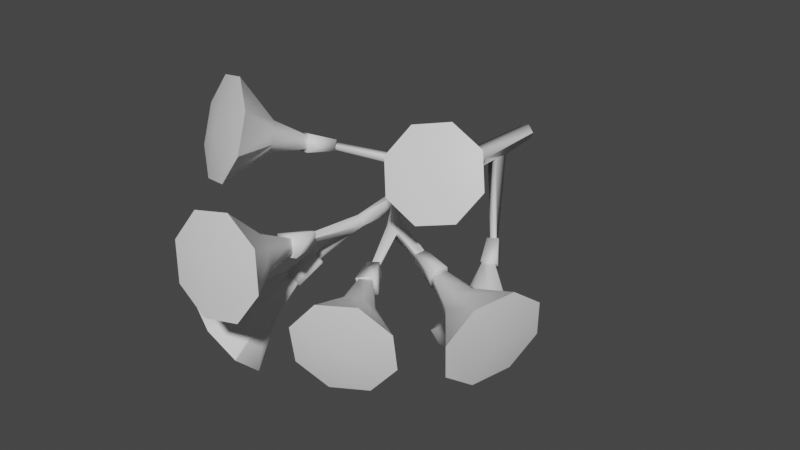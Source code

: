 # Source: FE_leaf_18-00.blend  (saved by Blender 3.0.42; exported with 4.5.12 LTS)
import bpy
from mathutils import Matrix  # noqa: F401  (used for matrix-valued properties, if any)

bpy.ops.wm.read_factory_settings(use_empty=True)
scene = bpy.context.scene
scene.name = 'Scene'

# ---- collections
col_collection = bpy.data.collections.new('Collection'); scene.collection.children.link(col_collection)

# ---- materials (node trees are filled in below, after node groups)
mat_material_001 = bpy.data.materials.new('Material.001')
mat_material_001.use_transparent_shadow = False

# ---- material node trees
mat_material_001.use_nodes = True; mat_material_001.node_tree.nodes.clear()
_N = mat_material_001.node_tree.nodes; _L = mat_material_001.node_tree.links
n0 = _N.new('ShaderNodeBsdfPrincipled'); n0.name = 'Principled BSDF'; n0.location = (10, 300)
n0.distribution = 'GGX'
n0.subsurface_method = 'RANDOM_WALK_SKIN'
n0.inputs[3].default_value = 1.45
n0.inputs[27].default_value = (0.0, 0.0, 0.0, 1.0)
n0.inputs[28].default_value = 1.0
n1 = _N.new('ShaderNodeOutputMaterial'); n1.name = 'Material Output'; n1.location = (300, 300)
_L.new(n0.outputs[0], n1.inputs[0])
n1.is_active_output = True

# ---- world
world_world = bpy.data.worlds.new('World'); scene.world = world_world
world_world.use_nodes = True; world_world.node_tree.nodes.clear()
_N = world_world.node_tree.nodes; _L = world_world.node_tree.links
n0 = _N.new('ShaderNodeOutputWorld'); n0.name = 'World Output'; n0.location = (300, 300)
n1 = _N.new('ShaderNodeBackground'); n1.name = 'Background'; n1.location = (10, 300)
n1.inputs[0].default_value = (0.05088, 0.05088, 0.05088, 1.0)
_L.new(n1.outputs[0], n0.inputs[0])
n0.is_active_output = True
world_world.color = (0.05088, 0.05088, 0.05088)
world_world.use_sun_shadow = False
world_world.sun_shadow_jitter_overblur = 0.0

# ---- meshes
me_fe_crystalm2_mp_gmdl = bpy.data.meshes.new('FE_crystalM2_Mp.gmdl')
me_fe_crystalm2_mp_gmdl.from_pydata([(0.06149, 0.1086, -0.05739), (-0.03036, 0.1086, -0.0681), (0.0829, 0.1086, 0.003846), (-0.03036, 0.1086, -0.0681), (0.03088, 0.1086, 0.07581), (-0.07171, 0.1086, 0.03447), (0.08511, -0.7325, 0.1087), (0.1166, -0.7255, 0.01858), (0.0829, 0.1086, 0.003846), (-0.09915, -3.014, 0.002271), (-0.05518, -3.024, -0.00926), (-0.03783, -3.027, 0.02422), (-0.07682, -3.019, 0.04662), (-0.1212, -1.082, 0.05164), (-0.07242, -1.267, -0.08458), (-0.0719, -1.776, -0.07232), (-0.08782, -1.779, 0.02551), (-0.1046, -1.237, 0.07743), (0.08033, -1.037, -0.07715), (0.1102, -1.031, -0.002442), (0.0842, -0.9884, 0.1315), (0.06095, -1.766, 0.04359), (0.06447, -1.767, -0.06332), (0.5227, -2.865, -0.1459), (0.5215, -2.862, -0.1782), (0.5628, -2.838, -0.1868), (0.5642, -2.841, -0.1475), (-0.8614, -1.99, 0.326), (-0.8223, -2.015, 0.3213), (-0.8149, -2.012, 0.3526), (-0.8526, -1.987, 0.3627), (0.03205, -1.941, -0.09581), (0.2021, -2.24, -0.118), (0.2079, -2.244, -0.04632), (0.01114, -1.945, 0.03113), (0.2586, -2.131, -0.1053), (0.2639, -2.135, -0.02218), (0.5215, -2.862, -0.1782), (0.306, -2.254, -0.1469), (0.3194, -2.263, -0.06222), (-0.1033, -2.264, -0.1879), (-0.1526, -2.251, -0.09624), (0.01114, -1.945, 0.03113), (-0.07285, -2.3, -0.02299), (-0.00857, -2.283, -0.1002), (-0.09381, -1.091, -0.08355), (-0.271, -1.357, 0.02587), (-0.3192, -1.284, 0.001705), (-0.2591, -1.334, 0.09459), (-0.3113, -1.244, 0.09697), (-0.8149, -2.012, 0.3526), (0.08537, -0.512, -0.06407), (0.6498, -1.784, 0.3333), (0.6146, -1.807, 0.3309), (0.6309, -1.813, 0.2833), (0.6665, -1.792, 0.2821), (0.0842, -0.9884, 0.1315), (0.6309, -1.813, 0.2833), (-0.4064, -2.622, -0.4921), (-0.3659, -2.641, -0.5144), (-0.3477, -2.695, -0.4937), (-0.3937, -2.682, -0.4691), (-0.1363, -2.36, -0.1307), (-0.0685, -2.38, -0.1661), (-0.03783, -3.027, 0.02422), (-0.03783, -3.027, 0.02422), (0.5151, -1.143, -0.6577), (0.5585, -1.128, -0.6521), (0.5605, -1.141, -0.6124), (0.5138, -1.162, -0.6189), (0.8158, -2.396, -0.1694), (0.8183, -2.4, -0.12), (0.81, -2.457, -0.1426), (0.8058, -2.448, -0.1931), (0.3194, -2.263, -0.06222), (0.8058, -2.448, -0.1931), (0.08297, -0.347, -0.07866), (-7.624e-05, -0.347, -0.1077), (-0.07171, 0.1086, 0.03447), (-0.003581, -0.5193, -0.1058), (-0.1058, -3.992, -0.2486), (0.229, -3.965, -0.1788), (0.4138, -3.905, 0.1038), (-0.01632, -3.976, 0.1823), (0.3404, -3.846, 0.4339), (0.05165, -3.824, 0.6179), (-0.2832, -3.851, 0.5482), (-0.468, -3.912, 0.2655), (-0.3946, -3.97, -0.06455), (0.06066, -3.527, -0.04046), (-0.07657, -3.538, -0.06904), (-0.1039, -3.167, -0.02543), (0.01083, -3.158, -0.001546), (-0.1949, -3.529, 0.006381), (-0.225, -3.505, 0.1416), (-0.129, -3.147, 0.0876), (-0.1493, -3.48, 0.2575), (-0.01203, -3.469, 0.2861), (-0.01433, -3.138, 0.1115), (0.1063, -3.478, 0.2106), (0.1364, -3.502, 0.07538), (0.05414, -3.164, -0.03158), (-0.1255, -3.178, -0.06899), (-0.1048, -2.889, -0.0631), (-0.008277, -2.882, -0.04301), (-0.1649, -3.147, 0.108), (-0.1259, -2.872, 0.04231), (0.01473, -3.132, 0.1454), (-0.02946, -2.864, 0.06241), (-0.02946, -2.864, 0.06241), (-0.1255, -3.178, -0.06899), (-0.3434, -2.758, -0.6082), (-0.4345, -2.643, -0.6444), (-0.2977, -2.5, -0.4475), (-0.2317, -2.583, -0.4213), (-0.5291, -2.683, -0.5335), (-0.3663, -2.529, -0.3672), (-0.438, -2.798, -0.4973), (-0.3002, -2.612, -0.3409), (-0.3663, -2.529, -0.3672), (-0.4571, -3.184, -1.309), (-0.4625, -3.429, -1.076), (-0.674, -3.519, -0.8284), (-0.837, -3.233, -1.117), (-0.9678, -3.4, -0.7104), (-1.172, -3.143, -0.7914), (-1.166, -2.898, -1.024), (-0.9548, -2.808, -1.272), (-0.661, -2.926, -1.39), (-0.4724, -3.03, -0.8028), (-0.4703, -2.931, -0.8961), (-0.3695, -2.744, -0.5977), (-0.5521, -2.828, -0.9285), (-0.439, -2.656, -0.6253), (-0.6699, -2.781, -0.8812), (-0.7547, -2.817, -0.7818), (-0.5111, -2.687, -0.5408), (-0.7569, -2.915, -0.6885), (-0.6751, -3.018, -0.656), (-0.4416, -2.774, -0.5132), (-0.5573, -3.065, -0.7034), (-1.315, -2.845, 0.1456), (-0.9774, -2.983, 0.2368), (-0.7626, -2.977, 0.5452), (-1.228, -2.818, 0.6141), (-0.7964, -2.832, 0.89), (-1.059, -2.631, 1.069), (-1.396, -2.493, 0.978), (-1.611, -2.499, 0.6696), (-1.577, -2.645, 0.3248), (-0.9442, -2.471, 0.3612), (-1.05, -2.428, 0.3326), (-0.906, -2.101, 0.3008), (-0.803, -2.143, 0.3286), (-1.132, -2.365, 0.3888), (-1.143, -2.319, 0.4968), (-0.9163, -2.056, 0.406), (-1.075, -2.318, 0.5934), (-0.9697, -2.361, 0.6219), (-0.8133, -2.098, 0.4338), (-0.8875, -2.424, 0.5658), (-0.8769, -2.469, 0.4578), (-0.7765, -2.166, 0.3077), (-0.9243, -2.106, 0.2678), (-0.7822, -1.87, 0.2382), (-0.6915, -1.907, 0.2627), (-0.939, -2.042, 0.4187), (-0.7913, -1.831, 0.3308), (-0.7913, -2.102, 0.4586), (-0.7006, -1.868, 0.3553), (-0.7913, -1.831, 0.3308), (1.29, -2.403, 0.6354), (1.185, -2.295, 0.9147), (0.9118, -2.316, 1.075), (0.9228, -2.581, 0.7383), (0.6304, -2.453, 1.023), (0.5056, -2.626, 0.7878), (0.6104, -2.734, 0.5084), (0.8835, -2.714, 0.348), (1.165, -2.577, 0.4006), (0.8879, -2.094, 0.6191), (0.9313, -2.138, 0.5035), (0.7265, -1.892, 0.3417), (0.6891, -1.853, 0.4412), (0.8796, -2.21, 0.4064), (0.7631, -2.267, 0.3846), (0.6262, -1.941, 0.3229), (0.6501, -2.275, 0.4509), (0.6067, -2.231, 0.5666), (0.5889, -1.902, 0.4225), (0.6584, -2.159, 0.6637), (0.7749, -2.102, 0.6855), (0.7126, -1.83, 0.4793), (0.7703, -1.889, 0.3257), (0.6352, -1.67, 0.2396), (0.6023, -1.636, 0.3274), (0.6156, -1.965, 0.2968), (0.5469, -1.713, 0.2231), (0.5579, -1.905, 0.4504), (0.514, -1.679, 0.3108), (0.6023, -1.636, 0.3274), (1.745, -2.279, -0.4696), (1.796, -2.353, -0.1375), (1.746, -2.63, 0.0603), (1.684, -2.727, -0.3808), (1.625, -2.948, 0.00801), (1.504, -3.12, -0.2638), (1.453, -3.046, -0.5958), (1.502, -2.769, -0.7937), (1.623, -2.452, -0.7414), (1.31, -2.437, -0.1916), (1.291, -2.409, -0.3181), (0.9282, -2.39, -0.251), (0.9455, -2.415, -0.1381), (1.245, -2.474, -0.4215), (1.199, -2.595, -0.4415), (0.8871, -2.498, -0.2688), (1.18, -2.701, -0.3661), (1.199, -2.729, -0.2397), (0.9044, -2.523, -0.1559), (1.245, -2.663, -0.1362), (1.292, -2.542, -0.1163), (0.9588, -2.398, -0.115), (0.9361, -2.365, -0.263), (0.6705, -2.305, -0.1823), (0.6855, -2.327, -0.08402), (0.8823, -2.506, -0.2863), (0.6347, -2.399, -0.1977), (0.6705, -2.305, -0.1823), (0.9049, -2.539, -0.1383), (0.6498, -2.421, -0.09949), (0.9049, -2.539, -0.1383), (1.163, -1.53, -1.242), (1.21, -1.713, -0.9841), (1.036, -1.931, -0.8271), (0.8689, -1.861, -1.222), (0.7441, -2.057, -0.8631), (0.5044, -2.016, -1.071), (0.4576, -1.833, -1.329), (0.6312, -1.614, -1.486), (0.9235, -1.489, -1.45), (0.8473, -1.434, -0.8115), (0.8256, -1.349, -0.9311), (0.6112, -1.201, -0.7599), (0.6273, -1.264, -0.6715), (0.7144, -1.33, -1.028), (0.5788, -1.388, -1.044), (0.5111, -1.244, -0.7722), (0.4982, -1.49, -0.9714), (0.5583, -1.589, -0.889), (0.5271, -1.307, -0.6838), (0.6554, -1.606, -0.8048), (0.7738, -1.555, -0.7903), (0.6513, -1.267, -0.6545), (0.6303, -1.185, -0.7704), (0.5225, -1.021, -0.616), (0.5379, -1.082, -0.5305), (0.499, -1.242, -0.7865), (0.4257, -1.062, -0.6279), (0.52, -1.324, -0.6706), (0.4412, -1.123, -0.5424), (0.4257, -1.062, -0.6279), (0.52, -1.324, -0.6706), (0.5582, -3.713, -0.4933), (0.7647, -3.58, -0.7032), (1.056, -3.44, -0.6811), (0.9475, -3.641, -0.3354), (1.262, -3.375, -0.4398), (1.262, -3.424, -0.1207), (1.055, -3.557, 0.08925), (0.7635, -3.697, 0.06709), (0.5577, -3.762, -0.1742), (0.6798, -3.237, -0.3882), (0.5984, -3.29, -0.3053), (0.5397, -2.957, -0.2245), (0.5982, -3.309, -0.1795), (0.5396, -2.973, -0.1175), (0.6794, -3.283, -0.08429), (0.7944, -3.228, -0.07554), (0.6373, -2.926, -0.1101), (0.8759, -3.175, -0.1584), (0.8761, -3.156, -0.2842), (0.6375, -2.91, -0.2171), (0.7949, -3.182, -0.3794), (0.652, -2.92, -0.08449), (0.682, -2.911, -0.237), (0.542, -2.707, -0.1803), (0.5237, -2.713, -0.08706), (0.5455, -2.979, -0.2677), (0.4443, -2.75, -0.1991), (0.5155, -2.988, -0.1152), (0.4259, -2.755, -0.1058), (0.542, -2.707, -0.1803), (0.5155, -2.988, -0.1152), (-1.315, -2.845, 0.1456), (-1.577, -2.645, 0.3248), (-1.611, -2.499, 0.6696), (-1.396, -2.493, 0.978), (-1.059, -2.631, 1.069), (-0.7964, -2.832, 0.89), (-0.7626, -2.977, 0.5452), (-0.7626, -2.977, 0.5452), (-0.9774, -2.983, 0.2368), (-0.4571, -3.184, -1.309), (-0.661, -2.926, -1.39), (-0.9548, -2.808, -1.272), (-1.166, -2.898, -1.024), (-1.166, -2.898, -1.024), (-1.172, -3.143, -0.7914), (-0.9678, -3.4, -0.7104), (-0.674, -3.519, -0.8284), (-0.4625, -3.429, -1.076), (-0.4625, -3.429, -1.076), (-0.1058, -3.992, -0.2486), (-0.3946, -3.97, -0.06455), (-0.468, -3.912, 0.2655), (-0.468, -3.912, 0.2655), (-0.2832, -3.851, 0.5482), (0.05165, -3.824, 0.6179), (0.3404, -3.846, 0.4339), (0.4138, -3.905, 0.1038), (0.229, -3.965, -0.1788), (0.5582, -3.713, -0.4933), (0.5577, -3.762, -0.1742), (0.7635, -3.697, 0.06709), (1.055, -3.557, 0.08925), (1.262, -3.424, -0.1207), (1.262, -3.375, -0.4398), (1.056, -3.44, -0.6811), (0.7647, -3.58, -0.7032), (1.745, -2.279, -0.4696), (1.623, -2.452, -0.7414), (1.502, -2.769, -0.7937), (1.453, -3.046, -0.5958), (1.504, -3.12, -0.2638), (1.625, -2.948, 0.00801), (1.746, -2.63, 0.0603), (1.796, -2.353, -0.1375), (1.29, -2.403, 0.6354), (1.165, -2.577, 0.4006), (0.8835, -2.714, 0.348), (0.6104, -2.734, 0.5084), (0.5056, -2.626, 0.7878), (0.6304, -2.453, 1.023), (0.9118, -2.316, 1.075), (1.185, -2.295, 0.9147), (1.163, -1.53, -1.242), (0.9235, -1.489, -1.45), (0.6312, -1.614, -1.486), (0.4576, -1.833, -1.329), (0.5044, -2.016, -1.071), (0.7441, -2.057, -0.8631), (1.036, -1.931, -0.8271), (1.21, -1.713, -0.9841)], [], [(0, 1, 2), (2, 3, 4), (3, 5, 4), (4, 6, 8), (6, 7, 8), (9, 10, 12), (10, 11, 12), (5, 13, 4), (13, 6, 4), (17, 14, 16), (14, 15, 16), (18, 19, 22), (20, 21, 19), (19, 21, 22), (26, 23, 25), (23, 24, 25), (27, 28, 30), (28, 29, 30), (31, 32, 34), (32, 33, 34), (22, 35, 31), (35, 32, 31), (21, 36, 22), (22, 36, 35), (32, 37, 33), (33, 37, 23), (32, 38, 24), (38, 25, 24), (38, 39, 25), (39, 26, 25), (33, 23, 39), (39, 23, 26), (40, 41, 15), (41, 16, 15), (43, 44, 42), (31, 42, 44), (41, 43, 16), (16, 43, 34), (45, 14, 47), (14, 46, 47), (14, 17, 46), (17, 48, 46), (13, 49, 17), (17, 49, 48), (45, 47, 13), (13, 47, 49), (47, 46, 27), (46, 28, 27), (48, 50, 46), (46, 50, 28), (49, 30, 48), (48, 30, 29), (27, 30, 47), (49, 47, 30), (18, 51, 19), (7, 19, 51), (55, 52, 54), (52, 53, 54), (53, 52, 20), (6, 20, 52), (53, 56, 57), (56, 19, 57), (54, 19, 55), (19, 7, 55), (55, 7, 52), (7, 6, 52), (61, 58, 60), (58, 59, 60), (43, 41, 62), (40, 44, 63), (10, 63, 64), (63, 44, 64), (63, 10, 62), (62, 10, 9), (9, 12, 62), (43, 62, 12), (44, 43, 65), (43, 12, 65), (41, 40, 58), (40, 59, 58), (40, 63, 59), (63, 60, 59), (63, 62, 60), (62, 61, 60), (58, 61, 41), (62, 41, 61), (22, 31, 15), (68, 69, 67), (66, 67, 69), (21, 34, 36), (34, 33, 36), (35, 38, 32), (36, 33, 39), (72, 73, 71), (70, 71, 73), (36, 71, 35), (35, 71, 70), (36, 39, 71), (39, 72, 71), (38, 75, 74), (74, 75, 72), (35, 70, 38), (38, 70, 73), (2, 7, 0), (0, 7, 76), (76, 7, 51), (1, 0, 77), (77, 0, 76), (45, 18, 14), (1, 45, 78), (13, 78, 45), (77, 76, 66), (76, 67, 66), (79, 69, 51), (51, 69, 68), (69, 79, 66), (79, 77, 66), (68, 67, 51), (51, 67, 76), (83, 80, 82), (80, 81, 82), (85, 83, 84), (82, 84, 83), (85, 86, 83), (86, 87, 83), (87, 88, 83), (88, 80, 83), (89, 90, 92), (90, 91, 92), (90, 93, 91), (93, 94, 91), (94, 95, 91), (94, 96, 95), (96, 97, 95), (97, 98, 95), (97, 99, 98), (99, 100, 98), (100, 92, 98), (100, 89, 92), (102, 103, 101), (101, 103, 104), (105, 106, 102), (102, 106, 103), (107, 108, 105), (105, 108, 106), (107, 101, 108), (101, 104, 108), (104, 103, 109), (109, 103, 106), (105, 110, 107), (110, 101, 107), (111, 112, 114), (112, 113, 114), (112, 115, 113), (115, 116, 113), (115, 117, 116), (117, 118, 116), (117, 111, 118), (111, 114, 118), (118, 114, 119), (114, 113, 119), (112, 111, 115), (111, 117, 115), (122, 123, 121), (120, 121, 123), (125, 123, 124), (122, 124, 123), (125, 126, 123), (126, 127, 123), (127, 128, 123), (128, 120, 123), (129, 130, 131), (130, 132, 131), (132, 133, 131), (132, 134, 133), (134, 135, 133), (135, 136, 133), (135, 137, 136), (137, 138, 136), (138, 139, 136), (138, 140, 139), (140, 129, 139), (129, 131, 139), (143, 144, 142), (141, 142, 144), (146, 144, 145), (143, 145, 144), (146, 147, 144), (147, 148, 144), (148, 149, 144), (149, 141, 144), (150, 151, 153), (151, 152, 153), (151, 154, 152), (154, 155, 152), (155, 156, 152), (155, 157, 156), (157, 158, 156), (158, 159, 156), (158, 160, 159), (160, 161, 159), (161, 153, 159), (161, 150, 153), (163, 164, 162), (162, 164, 165), (166, 167, 163), (163, 167, 164), (166, 168, 167), (168, 169, 167), (168, 162, 169), (162, 165, 169), (169, 165, 170), (165, 164, 170), (166, 163, 168), (163, 162, 168), (171, 172, 174), (172, 173, 174), (173, 175, 174), (175, 176, 174), (176, 177, 174), (177, 178, 174), (171, 174, 179), (178, 179, 174), (180, 181, 183), (181, 182, 183), (181, 184, 182), (184, 185, 182), (185, 186, 182), (185, 187, 186), (187, 188, 186), (188, 189, 186), (188, 190, 189), (190, 191, 189), (191, 183, 189), (191, 180, 183), (192, 193, 195), (193, 194, 195), (196, 197, 193), (193, 197, 194), (198, 199, 196), (196, 199, 197), (198, 192, 199), (192, 195, 199), (199, 200, 197), (200, 194, 197), (196, 193, 198), (193, 192, 198), (201, 202, 204), (202, 203, 204), (203, 205, 204), (205, 206, 204), (204, 206, 208), (206, 207, 208), (201, 204, 209), (208, 209, 204), (210, 211, 213), (211, 212, 213), (211, 214, 212), (214, 215, 212), (215, 216, 212), (215, 217, 216), (217, 218, 216), (218, 219, 216), (218, 220, 219), (220, 221, 219), (221, 213, 219), (221, 210, 213), (222, 223, 225), (223, 224, 225), (223, 226, 228), (226, 227, 228), (226, 229, 227), (229, 230, 227), (229, 222, 230), (222, 225, 230), (230, 225, 227), (225, 224, 227), (226, 223, 231), (223, 222, 231), (232, 233, 235), (233, 234, 235), (234, 236, 235), (236, 237, 235), (239, 235, 238), (237, 238, 235), (232, 235, 240), (239, 240, 235), (241, 242, 244), (242, 243, 244), (242, 245, 243), (245, 246, 243), (246, 247, 243), (246, 248, 247), (248, 249, 247), (249, 250, 247), (249, 251, 250), (251, 252, 250), (252, 244, 250), (252, 241, 244), (254, 255, 253), (253, 255, 256), (254, 257, 255), (257, 258, 255), (257, 259, 258), (259, 260, 258), (253, 256, 259), (259, 256, 260), (260, 256, 261), (256, 255, 261), (257, 254, 262), (254, 253, 262), (263, 264, 266), (264, 265, 266), (268, 266, 267), (265, 267, 266), (268, 269, 266), (269, 270, 266), (270, 271, 266), (271, 263, 266), (272, 273, 274), (273, 275, 274), (275, 276, 274), (275, 277, 276), (277, 278, 276), (278, 279, 276), (278, 280, 279), (280, 281, 279), (281, 282, 279), (281, 283, 282), (283, 272, 282), (272, 274, 282), (284, 285, 287), (285, 286, 287), (288, 289, 285), (285, 289, 286), (290, 291, 288), (288, 291, 289), (290, 284, 291), (284, 287, 291), (287, 292, 291), (291, 292, 289), (288, 285, 293), (285, 284, 293), (294, 295, 151), (154, 151, 295), (295, 296, 154), (155, 154, 296), (296, 297, 155), (157, 155, 297), (297, 298, 157), (158, 157, 298), (298, 299, 158), (160, 158, 299), (299, 300, 160), (161, 160, 300), (301, 302, 161), (150, 161, 302), (302, 294, 150), (151, 150, 294), (303, 304, 130), (132, 130, 304), (304, 305, 132), (134, 132, 305), (305, 306, 134), (135, 134, 306), (307, 308, 135), (137, 135, 308), (308, 309, 137), (138, 137, 309), (309, 310, 138), (140, 138, 310), (310, 311, 140), (129, 140, 311), (312, 303, 129), (130, 129, 303), (313, 314, 90), (93, 90, 314), (314, 315, 93), (94, 93, 315), (316, 317, 94), (96, 94, 317), (317, 318, 96), (97, 96, 318), (318, 319, 97), (99, 97, 319), (319, 320, 99), (100, 99, 320), (320, 321, 100), (89, 100, 321), (321, 313, 89), (90, 89, 313), (322, 323, 273), (275, 273, 323), (323, 324, 275), (277, 275, 324), (324, 325, 277), (278, 277, 325), (325, 326, 278), (280, 278, 326), (326, 327, 280), (281, 280, 327), (327, 328, 281), (283, 281, 328), (328, 329, 283), (272, 283, 329), (329, 322, 272), (273, 272, 322), (330, 331, 211), (214, 211, 331), (331, 332, 214), (215, 214, 332), (332, 333, 215), (217, 215, 333), (333, 334, 217), (218, 217, 334), (334, 335, 218), (220, 218, 335), (335, 336, 220), (221, 220, 336), (336, 337, 221), (210, 221, 337), (337, 330, 210), (211, 210, 330), (338, 339, 181), (184, 181, 339), (339, 340, 184), (185, 184, 340), (340, 341, 185), (187, 185, 341), (341, 342, 187), (188, 187, 342), (342, 343, 188), (190, 188, 343), (343, 344, 190), (191, 190, 344), (344, 345, 191), (180, 191, 345), (345, 338, 180), (181, 180, 338), (346, 347, 242), (245, 242, 347), (347, 348, 245), (246, 245, 348), (348, 349, 246), (248, 246, 349), (349, 350, 248), (249, 248, 350), (350, 351, 249), (251, 249, 351), (351, 352, 251), (252, 251, 352), (352, 353, 252), (241, 252, 353), (353, 346, 241), (242, 241, 346), (15, 31, 40), (31, 44, 40), (16, 34, 21), (21, 20, 16), (20, 17, 16), (6, 13, 20), (13, 17, 20), (45, 1, 79), (1, 77, 79), (18, 22, 14), (14, 22, 15), (45, 79, 18), (79, 51, 18)])
me_fe_crystalm2_mp_gmdl.polygons.foreach_set('use_smooth', [True] * 468)
_uv = me_fe_crystalm2_mp_gmdl.uv_layers.new(name='UVMap')
_uv.uv.foreach_set('vector', [0.2749, 0.01563, 0.3057, 0.01516, 0.2677, 0.01598, 0.2677, 0.01598, 0.3057, 0.01516, 0.2852, 0.01602, 0.3057, 0.01516, 0.3196, 0.01538, 0.2852, 0.01602, 0.2852, 0.01602, 0.2717, 0.2855, 0.2677, 0.01598, 0.2717, 0.2855, 0.2615, 0.2832, 0.2677, 0.01598, 0.3433, 0.913, 0.3262, 0.9179, 0.3346, 0.9163, 0.3262, 0.9179, 0.3195, 0.9201, 0.3346, 0.9163, 0.3196, 0.01538, 0.3398, 0.397, 0.2852, 0.01602, 0.3398, 0.397, 0.2717, 0.2855, 0.2852, 0.01602, 0.3351, 0.447, 0.3249, 0.4564, 0.3312, 0.6219, 0.3249, 0.4564, 0.3262, 0.6207, 0.3312, 0.6219, 0.2746, 0.383, 0.265, 0.3815, 0.2838, 0.6184, 0.2732, 0.3681, 0.2846, 0.6183, 0.265, 0.3815, 0.265, 0.3815, 0.2846, 0.6183, 0.2838, 0.6184, 0.1582, 0.8929, 0.1739, 0.9019, 0.1588, 0.8914, 0.1739, 0.9019, 0.1744, 0.9007, 0.1588, 0.8914, 0.5816, 0.6738, 0.5662, 0.684, 0.5783, 0.6732, 0.5662, 0.684, 0.5634, 0.6836, 0.5783, 0.6732, 0.295, 0.6706, 0.2456, 0.7602, 0.3013, 0.6721, 0.2456, 0.7602, 0.2439, 0.7616, 0.3013, 0.6721, 0.2838, 0.6184, 0.2283, 0.7281, 0.295, 0.6706, 0.2283, 0.7281, 0.2456, 0.7602, 0.295, 0.6706, 0.2846, 0.6183, 0.2268, 0.7296, 0.2838, 0.6184, 0.2838, 0.6184, 0.2268, 0.7296, 0.2283, 0.7281, 0.2456, 0.7602, 0.1744, 0.9007, 0.2439, 0.7616, 0.2439, 0.7616, 0.1744, 0.9007, 0.1739, 0.9019, 0.2456, 0.7602, 0.2147, 0.7648, 0.1744, 0.9007, 0.2147, 0.7648, 0.1588, 0.8914, 0.1744, 0.9007, 0.2147, 0.7648, 0.2107, 0.7679, 0.1588, 0.8914, 0.2107, 0.7679, 0.1582, 0.8929, 0.1588, 0.8914, 0.2439, 0.7616, 0.1739, 0.9019, 0.2107, 0.7679, 0.2107, 0.7679, 0.1739, 0.9019, 0.1582, 0.8929, 0.3367, 0.7658, 0.3513, 0.7621, 0.3262, 0.6207, 0.3513, 0.7621, 0.3312, 0.6219, 0.3262, 0.6207, 0.3278, 0.7773, 0.3086, 0.7721, 0.3013, 0.6721, 0.295, 0.6706, 0.3013, 0.6721, 0.3086, 0.7721, 0.3513, 0.7621, 0.3278, 0.7773, 0.3312, 0.6219, 0.3312, 0.6219, 0.3278, 0.7773, 0.3013, 0.6721, 0.331, 0.3996, 0.3249, 0.4564, 0.4045, 0.4612, 0.3249, 0.4564, 0.3893, 0.4849, 0.4045, 0.4612, 0.3249, 0.4564, 0.3351, 0.447, 0.3893, 0.4849, 0.3351, 0.447, 0.3853, 0.4777, 0.3893, 0.4849, 0.3398, 0.397, 0.4018, 0.4485, 0.3351, 0.447, 0.3351, 0.447, 0.4018, 0.4485, 0.3853, 0.4777, 0.331, 0.3996, 0.4045, 0.4612, 0.3398, 0.397, 0.3398, 0.397, 0.4045, 0.4612, 0.4018, 0.4485, 0.4045, 0.4612, 0.3893, 0.4849, 0.5816, 0.6738, 0.3893, 0.4849, 0.5662, 0.684, 0.5816, 0.6738, 0.3853, 0.4777, 0.5634, 0.6836, 0.3893, 0.4849, 0.3893, 0.4849, 0.5634, 0.6836, 0.5662, 0.684, 0.4018, 0.4485, 0.5783, 0.6732, 0.3853, 0.4777, 0.3853, 0.4777, 0.5783, 0.6732, 0.5634, 0.6836, 0.5816, 0.6738, 0.5783, 0.6732, 0.4045, 0.4612, 0.4018, 0.4485, 0.4045, 0.4612, 0.5783, 0.6732, 0.2746, 0.383, 0.2707, 0.2138, 0.265, 0.3815, 0.2615, 0.2832, 0.265, 0.3815, 0.2707, 0.2138, 0.09044, 0.6101, 0.09531, 0.6082, 0.1087, 0.6167, 0.09531, 0.6082, 0.1135, 0.6153, 0.1087, 0.6167, 0.1135, 0.6153, 0.09531, 0.6082, 0.2732, 0.3681, 0.2717, 0.2855, 0.2732, 0.3681, 0.09531, 0.6082, 0.1135, 0.6153, 0.2732, 0.3681, 0.1087, 0.6167, 0.2732, 0.3681, 0.265, 0.3815, 0.1087, 0.6167, 0.1087, 0.6167, 0.265, 0.3815, 0.09044, 0.6101, 0.265, 0.3815, 0.2615, 0.2832, 0.09044, 0.6101, 0.09044, 0.6101, 0.2615, 0.2832, 0.09531, 0.6082, 0.2615, 0.2832, 0.2717, 0.2855, 0.09531, 0.6082, 0.4112, 0.8721, 0.414, 0.8554, 0.3989, 0.8756, 0.414, 0.8554, 0.4034, 0.8606, 0.3989, 0.8756, 0.3278, 0.7773, 0.3513, 0.7621, 0.3469, 0.7946, 0.3367, 0.7658, 0.3086, 0.7721, 0.3268, 0.8007, 0.3262, 0.9179, 0.3268, 0.8007, 0.3195, 0.9201, 0.3268, 0.8007, 0.3086, 0.7721, 0.3195, 0.9201, 0.3268, 0.8007, 0.3262, 0.9179, 0.3469, 0.7946, 0.3469, 0.7946, 0.3262, 0.9179, 0.3433, 0.913, 0.3433, 0.913, 0.3346, 0.9163, 0.3469, 0.7946, 0.3278, 0.7773, 0.3469, 0.7946, 0.3346, 0.9163, 0.3086, 0.7721, 0.3278, 0.7773, 0.3195, 0.9201, 0.3278, 0.7773, 0.3346, 0.9163, 0.3195, 0.9201, 0.3513, 0.7621, 0.3367, 0.7658, 0.414, 0.8554, 0.3367, 0.7658, 0.4034, 0.8606, 0.414, 0.8554, 0.3367, 0.7658, 0.3268, 0.8007, 0.4034, 0.8606, 0.3268, 0.8007, 0.3989, 0.8756, 0.4034, 0.8606, 0.3268, 0.8007, 0.3469, 0.7946, 0.3989, 0.8756, 0.3469, 0.7946, 0.4112, 0.8721, 0.3989, 0.8756, 0.414, 0.8554, 0.4112, 0.8721, 0.3513, 0.7621, 0.3469, 0.7946, 0.3513, 0.7621, 0.4112, 0.8721, 0.2838, 0.6184, 0.295, 0.6706, 0.3262, 0.6207, 0.1456, 0.3669, 0.1656, 0.3755, 0.1461, 0.362, 0.1647, 0.3678, 0.1461, 0.362, 0.1656, 0.3755, 0.2846, 0.6183, 0.3013, 0.6721, 0.2268, 0.7296, 0.3013, 0.6721, 0.2439, 0.7616, 0.2268, 0.7296, 0.2283, 0.7281, 0.2147, 0.7648, 0.2456, 0.7602, 0.2268, 0.7296, 0.2439, 0.7616, 0.2107, 0.7679, 0.09713, 0.8175, 0.0983, 0.814, 0.09486, 0.7972, 0.09529, 0.7957, 0.09486, 0.7972, 0.0983, 0.814, 0.2268, 0.7296, 0.09486, 0.7972, 0.2283, 0.7281, 0.2283, 0.7281, 0.09486, 0.7972, 0.09529, 0.7957, 0.2268, 0.7296, 0.2107, 0.7679, 0.09486, 0.7972, 0.2107, 0.7679, 0.09713, 0.8175, 0.09486, 0.7972, 0.2147, 0.7648, 0.0983, 0.814, 0.2107, 0.7679, 0.2107, 0.7679, 0.0983, 0.814, 0.09713, 0.8175, 0.2283, 0.7281, 0.09529, 0.7957, 0.2147, 0.7648, 0.2147, 0.7648, 0.09529, 0.7957, 0.0983, 0.814, 0.2677, 0.01598, 0.2615, 0.2832, 0.2749, 0.01563, 0.2749, 0.01563, 0.2615, 0.2832, 0.2707, 0.1606, 0.2707, 0.1606, 0.2615, 0.2832, 0.2707, 0.2138, 0.3057, 0.01516, 0.2749, 0.01563, 0.2975, 0.1601, 0.2975, 0.1601, 0.2749, 0.01563, 0.2707, 0.1606, 0.331, 0.3996, 0.2746, 0.383, 0.3249, 0.4564, 0.3057, 0.01516, 0.331, 0.3996, 0.3196, 0.01538, 0.3398, 0.397, 0.3196, 0.01538, 0.331, 0.3996, 0.2975, 0.1601, 0.2707, 0.1606, 0.1647, 0.3678, 0.2707, 0.1606, 0.1461, 0.362, 0.1647, 0.3678, 0.2994, 0.2156, 0.1656, 0.3755, 0.2707, 0.2138, 0.2707, 0.2138, 0.1656, 0.3755, 0.1456, 0.3669, 0.1656, 0.3755, 0.2994, 0.2156, 0.1647, 0.3678, 0.2994, 0.2156, 0.2975, 0.1601, 0.1647, 0.3678, 0.1456, 0.3669, 0.1461, 0.362, 0.2707, 0.2138, 0.2707, 0.2138, 0.1461, 0.362, 0.2707, 0.1606, 0.7708, 0.9194, 0.7973, 0.9068, 0.7973, 0.9795, 0.7973, 0.9068, 0.7973, 0.9536, 0.7973, 0.9795, 0.7973, 0.9293, 0.7708, 0.9194, 0.7973, 0.9695, 0.7973, 0.9795, 0.7973, 0.9695, 0.7708, 0.9194, 0.7973, 0.9293, 0.7973, 0.8825, 0.7708, 0.9194, 0.7973, 0.8825, 0.7973, 0.8566, 0.7708, 0.9194, 0.7973, 0.8566, 0.7973, 0.8666, 0.7708, 0.9194, 0.7973, 0.8666, 0.7973, 0.9068, 0.7708, 0.9194, 0.8848, 0.9395, 0.8848, 0.9092, 0.9513, 0.9262, 0.8848, 0.9092, 0.9513, 0.9078, 0.9513, 0.9262, 0.8848, 0.9092, 0.8848, 0.8831, 0.9513, 0.9078, 0.8848, 0.8831, 0.8848, 0.8766, 0.9513, 0.9078, 0.8848, 0.8766, 0.9513, 0.9038, 0.9513, 0.9078, 0.8848, 0.8766, 0.8848, 0.8934, 0.9513, 0.9038, 0.8848, 0.8934, 0.8848, 0.9237, 0.9513, 0.9038, 0.8848, 0.9237, 0.9513, 0.9222, 0.9513, 0.9038, 0.8848, 0.9237, 0.8848, 0.9497, 0.9513, 0.9222, 0.8848, 0.9497, 0.8848, 0.9563, 0.9513, 0.9222, 0.8848, 0.9563, 0.9513, 0.9262, 0.9513, 0.9222, 0.8848, 0.9563, 0.8848, 0.9395, 0.9513, 0.9262, 0.344, 0.9643, 0.3378, 0.873, 0.3036, 0.9616, 0.3036, 0.9616, 0.3378, 0.873, 0.3196, 0.8718, 0.3527, 0.9576, 0.3417, 0.87, 0.344, 0.9643, 0.344, 0.9643, 0.3417, 0.87, 0.3378, 0.873, 0.3124, 0.955, 0.3235, 0.8688, 0.3527, 0.9576, 0.3527, 0.9576, 0.3235, 0.8688, 0.3417, 0.87, 0.3124, 0.955, 0.3036, 0.9616, 0.3235, 0.8688, 0.3036, 0.9616, 0.3196, 0.8718, 0.3235, 0.8688, 0.3196, 0.8718, 0.3378, 0.873, 0.3235, 0.8688, 0.3235, 0.8688, 0.3378, 0.873, 0.3417, 0.87, 0.3527, 0.9576, 0.344, 0.9643, 0.3124, 0.955, 0.344, 0.9643, 0.3036, 0.9616, 0.3124, 0.955, 0.4007, 0.8952, 0.4247, 0.8639, 0.3699, 0.8385, 0.4247, 0.8639, 0.3807, 0.8244, 0.3699, 0.8385, 0.4247, 0.8639, 0.4502, 0.8747, 0.3807, 0.8244, 0.4502, 0.8747, 0.3922, 0.8293, 0.3807, 0.8244, 0.4502, 0.8747, 0.4262, 0.906, 0.3922, 0.8293, 0.4262, 0.906, 0.3814, 0.8434, 0.3922, 0.8293, 0.4262, 0.906, 0.4007, 0.8952, 0.3814, 0.8434, 0.4007, 0.8952, 0.3699, 0.8385, 0.3814, 0.8434, 0.3814, 0.8434, 0.3699, 0.8385, 0.3922, 0.8293, 0.3699, 0.8385, 0.3807, 0.8244, 0.3922, 0.8293, 0.4247, 0.8639, 0.4007, 0.8952, 0.4502, 0.8747, 0.4007, 0.8952, 0.4262, 0.906, 0.4502, 0.8747, 0.7954, 0.597, 0.7693, 0.6388, 0.7954, 0.5817, 0.7954, 0.6018, 0.7954, 0.5817, 0.7693, 0.6388, 0.7954, 0.6825, 0.7693, 0.6388, 0.7954, 0.6388, 0.7954, 0.597, 0.7954, 0.6388, 0.7693, 0.6388, 0.7954, 0.6825, 0.7954, 0.7027, 0.7693, 0.6388, 0.7954, 0.7027, 0.7954, 0.6874, 0.7693, 0.6388, 0.7954, 0.6874, 0.7954, 0.6456, 0.7693, 0.6388, 0.7954, 0.6456, 0.7954, 0.6018, 0.7693, 0.6388, 0.8824, 0.6011, 0.8824, 0.6142, 0.9493, 0.627, 0.8824, 0.6142, 0.8824, 0.6425, 0.9493, 0.627, 0.8824, 0.6425, 0.9493, 0.6443, 0.9493, 0.627, 0.8824, 0.6425, 0.8824, 0.6696, 0.9493, 0.6443, 0.8824, 0.6696, 0.8824, 0.6795, 0.9493, 0.6443, 0.8824, 0.6795, 0.9493, 0.6503, 0.9493, 0.6443, 0.8824, 0.6795, 0.8824, 0.6665, 0.9493, 0.6503, 0.8824, 0.6665, 0.8824, 0.6381, 0.9493, 0.6503, 0.8824, 0.6381, 0.9493, 0.6331, 0.9493, 0.6503, 0.8824, 0.6381, 0.8824, 0.611, 0.9493, 0.6331, 0.8824, 0.611, 0.8824, 0.6011, 0.9493, 0.6331, 0.8824, 0.6011, 0.9493, 0.627, 0.9493, 0.6331, 0.7974, 0.8398, 0.7714, 0.7788, 0.7974, 0.8163, 0.7974, 0.7708, 0.7974, 0.8163, 0.7714, 0.7788, 0.7974, 0.7866, 0.7714, 0.7788, 0.7974, 0.8275, 0.7974, 0.8398, 0.7974, 0.8275, 0.7714, 0.7788, 0.7974, 0.7866, 0.7974, 0.741, 0.7714, 0.7788, 0.7974, 0.741, 0.7974, 0.7176, 0.7714, 0.7788, 0.7974, 0.7176, 0.7974, 0.7299, 0.7714, 0.7788, 0.7974, 0.7299, 0.7974, 0.7708, 0.7714, 0.7788, 0.8843, 0.8018, 0.8843, 0.7723, 0.9513, 0.7876, 0.8843, 0.7723, 0.9513, 0.7697, 0.9513, 0.7876, 0.8843, 0.7723, 0.8843, 0.7458, 0.9513, 0.7697, 0.8843, 0.7458, 0.8843, 0.7378, 0.9513, 0.7697, 0.8843, 0.7378, 0.9513, 0.7648, 0.9513, 0.7697, 0.8843, 0.7378, 0.8843, 0.753, 0.9513, 0.7648, 0.8843, 0.753, 0.8844, 0.7825, 0.9513, 0.7648, 0.8844, 0.7825, 0.9513, 0.7828, 0.9513, 0.7648, 0.8844, 0.7825, 0.8844, 0.809, 0.9513, 0.7828, 0.8844, 0.809, 0.8843, 0.817, 0.9513, 0.7828, 0.8843, 0.817, 0.9513, 0.7876, 0.9513, 0.7828, 0.8843, 0.817, 0.8843, 0.8018, 0.9513, 0.7876, 0.5876, 0.7042, 0.5397, 0.6301, 0.5515, 0.7196, 0.5515, 0.7196, 0.5397, 0.6301, 0.5235, 0.6371, 0.591, 0.689, 0.5413, 0.6232, 0.5876, 0.7042, 0.5876, 0.7042, 0.5413, 0.6232, 0.5397, 0.6301, 0.591, 0.689, 0.5549, 0.7044, 0.5413, 0.6232, 0.5549, 0.7044, 0.525, 0.6302, 0.5413, 0.6232, 0.5549, 0.7044, 0.5515, 0.7196, 0.525, 0.6302, 0.5515, 0.7196, 0.5235, 0.6371, 0.525, 0.6302, 0.525, 0.6302, 0.5235, 0.6371, 0.5413, 0.6232, 0.5235, 0.6371, 0.5397, 0.6301, 0.5413, 0.6232, 0.591, 0.689, 0.5876, 0.7042, 0.5549, 0.7044, 0.5876, 0.7042, 0.5515, 0.7196, 0.5549, 0.7044, 0.7974, 0.5614, 0.7974, 0.5527, 0.7714, 0.5011, 0.7974, 0.5527, 0.7974, 0.5138, 0.7714, 0.5011, 0.7974, 0.5138, 0.7974, 0.4675, 0.7714, 0.5011, 0.7974, 0.4675, 0.7974, 0.4409, 0.7714, 0.5011, 0.7974, 0.4409, 0.7974, 0.4496, 0.7714, 0.5011, 0.7974, 0.4496, 0.7974, 0.4885, 0.7714, 0.5011, 0.7974, 0.5614, 0.7714, 0.5011, 0.7974, 0.5348, 0.7974, 0.4885, 0.7974, 0.5348, 0.7714, 0.5011, 0.8843, 0.5346, 0.8843, 0.5402, 0.9513, 0.5086, 0.8843, 0.5402, 0.9513, 0.5121, 0.9513, 0.5086, 0.8843, 0.5402, 0.8843, 0.523, 0.9513, 0.5121, 0.8843, 0.523, 0.8843, 0.493, 0.9513, 0.5121, 0.8843, 0.493, 0.9513, 0.4938, 0.9513, 0.5121, 0.8843, 0.493, 0.8843, 0.4678, 0.9513, 0.4938, 0.8843, 0.4678, 0.8843, 0.4621, 0.9513, 0.4938, 0.8843, 0.4621, 0.9513, 0.4903, 0.9513, 0.4938, 0.8843, 0.4621, 0.8844, 0.4794, 0.9513, 0.4903, 0.8844, 0.4794, 0.8844, 0.5094, 0.9513, 0.4903, 0.8844, 0.5094, 0.9513, 0.5086, 0.9513, 0.4903, 0.8844, 0.5094, 0.8843, 0.5346, 0.9513, 0.5086, 0.08695, 0.629, 0.07399, 0.6423, 0.1202, 0.5639, 0.07399, 0.6423, 0.1144, 0.5699, 0.1202, 0.5639, 0.1095, 0.6589, 0.1304, 0.5774, 0.07399, 0.6423, 0.07399, 0.6423, 0.1304, 0.5774, 0.1144, 0.5699, 0.1225, 0.6456, 0.1362, 0.5714, 0.1095, 0.6589, 0.1095, 0.6589, 0.1362, 0.5714, 0.1304, 0.5774, 0.1225, 0.6456, 0.08695, 0.629, 0.1362, 0.5714, 0.08695, 0.629, 0.1202, 0.5639, 0.1362, 0.5714, 0.1362, 0.5714, 0.1202, 0.5639, 0.1304, 0.5774, 0.1202, 0.5639, 0.1144, 0.5699, 0.1304, 0.5774, 0.1095, 0.6589, 0.07399, 0.6423, 0.1225, 0.6456, 0.07399, 0.6423, 0.08695, 0.629, 0.1225, 0.6456, 0.7974, 0.4229, 0.7974, 0.4156, 0.7715, 0.3615, 0.7974, 0.4156, 0.7974, 0.377, 0.7715, 0.3615, 0.7974, 0.377, 0.7974, 0.3298, 0.7715, 0.3615, 0.7974, 0.3298, 0.7974, 0.3015, 0.7715, 0.3615, 0.7715, 0.3615, 0.7974, 0.3015, 0.7974, 0.3474, 0.7974, 0.3015, 0.7974, 0.3088, 0.7974, 0.3474, 0.7974, 0.4229, 0.7715, 0.3615, 0.7974, 0.3947, 0.7974, 0.3474, 0.7974, 0.3947, 0.7715, 0.3615, 0.8843, 0.3959, 0.8843, 0.4007, 0.9513, 0.3684, 0.8843, 0.4007, 0.9513, 0.3713, 0.9513, 0.3684, 0.8843, 0.4007, 0.8843, 0.3824, 0.9513, 0.3713, 0.8843, 0.3824, 0.8843, 0.3517, 0.9513, 0.3713, 0.8843, 0.3517, 0.9513, 0.3526, 0.9513, 0.3713, 0.8843, 0.3517, 0.8843, 0.3267, 0.9513, 0.3526, 0.8843, 0.3267, 0.8843, 0.322, 0.9513, 0.3526, 0.8843, 0.322, 0.9513, 0.3497, 0.9513, 0.3526, 0.8843, 0.322, 0.8843, 0.3403, 0.9513, 0.3497, 0.8843, 0.3403, 0.8843, 0.3709, 0.9513, 0.3497, 0.8843, 0.3709, 0.9513, 0.3684, 0.9513, 0.3497, 0.8843, 0.3709, 0.8843, 0.3959, 0.9513, 0.3684, 0.05167, 0.8013, 0.05763, 0.7919, 0.1399, 0.7798, 0.05763, 0.7919, 0.1426, 0.7756, 0.1399, 0.7798, 0.05763, 0.7919, 0.07261, 0.8296, 0.1426, 0.7756, 0.07261, 0.8296, 0.1493, 0.7926, 0.1426, 0.7756, 0.07261, 0.8296, 0.06665, 0.839, 0.1493, 0.7926, 0.06665, 0.839, 0.1466, 0.7968, 0.1493, 0.7926, 0.06665, 0.839, 0.05167, 0.8013, 0.1466, 0.7968, 0.05167, 0.8013, 0.1399, 0.7798, 0.1466, 0.7968, 0.1466, 0.7968, 0.1399, 0.7798, 0.1493, 0.7926, 0.1399, 0.7798, 0.1426, 0.7756, 0.1493, 0.7926, 0.07261, 0.8296, 0.05763, 0.7919, 0.06665, 0.839, 0.05763, 0.7919, 0.05167, 0.8013, 0.06665, 0.839, 0.7974, 0.1655, 0.7974, 0.1722, 0.771, 0.2244, 0.7974, 0.1722, 0.7974, 0.2085, 0.771, 0.2244, 0.7974, 0.2085, 0.7974, 0.2531, 0.771, 0.2244, 0.7974, 0.2531, 0.7974, 0.28, 0.771, 0.2244, 0.7974, 0.237, 0.771, 0.2244, 0.7974, 0.2733, 0.7974, 0.28, 0.7974, 0.2733, 0.771, 0.2244, 0.7974, 0.1655, 0.771, 0.2244, 0.7974, 0.1924, 0.7974, 0.237, 0.7974, 0.1924, 0.771, 0.2244, 0.8845, 0.1888, 0.8845, 0.1845, 0.9513, 0.213, 0.8845, 0.1845, 0.9513, 0.2104, 0.9513, 0.213, 0.8845, 0.1845, 0.8845, 0.2019, 0.9513, 0.2104, 0.8845, 0.2019, 0.8845, 0.2308, 0.9513, 0.2104, 0.8845, 0.2308, 0.9513, 0.228, 0.9513, 0.2104, 0.8845, 0.2308, 0.8845, 0.2543, 0.9513, 0.228, 0.8845, 0.2543, 0.8845, 0.2587, 0.9513, 0.228, 0.8845, 0.2587, 0.9513, 0.2307, 0.9513, 0.228, 0.8845, 0.2587, 0.8845, 0.2413, 0.9513, 0.2307, 0.8845, 0.2413, 0.8845, 0.2123, 0.9513, 0.2307, 0.8845, 0.2123, 0.9513, 0.213, 0.9513, 0.2307, 0.8845, 0.2123, 0.8845, 0.1888, 0.9513, 0.213, 0.1278, 0.3847, 0.1703, 0.3323, 0.1223, 0.4076, 0.1223, 0.4076, 0.1703, 0.3323, 0.1678, 0.3426, 0.1278, 0.3847, 0.1634, 0.3991, 0.1703, 0.3323, 0.1634, 0.3991, 0.1863, 0.3388, 0.1703, 0.3323, 0.1634, 0.3991, 0.1578, 0.422, 0.1863, 0.3388, 0.1578, 0.422, 0.1838, 0.3491, 0.1863, 0.3388, 0.1223, 0.4076, 0.1678, 0.3426, 0.1578, 0.422, 0.1578, 0.422, 0.1678, 0.3426, 0.1838, 0.3491, 0.1838, 0.3491, 0.1678, 0.3426, 0.1863, 0.3388, 0.1678, 0.3426, 0.1703, 0.3323, 0.1863, 0.3388, 0.1634, 0.3991, 0.1278, 0.3847, 0.1578, 0.422, 0.1278, 0.3847, 0.1223, 0.4076, 0.1578, 0.422, 0.7972, 0.03589, 0.7972, 0.07105, 0.7704, 0.09163, 0.7972, 0.07105, 0.7972, 0.1179, 0.7704, 0.09163, 0.7972, 0.146, 0.7704, 0.09163, 0.7972, 0.1489, 0.7972, 0.1179, 0.7972, 0.1489, 0.7704, 0.09163, 0.7972, 0.146, 0.7972, 0.1109, 0.7704, 0.09163, 0.7972, 0.1109, 0.7972, 0.06404, 0.7704, 0.09163, 0.7972, 0.06404, 0.7972, 0.03299, 0.7704, 0.09163, 0.7972, 0.03299, 0.7972, 0.03589, 0.7704, 0.09163, 0.885, 0.07468, 0.885, 0.0519, 0.9512, 0.07594, 0.885, 0.0519, 0.885, 0.05002, 0.9512, 0.07594, 0.885, 0.05002, 0.9512, 0.0748, 0.9512, 0.07594, 0.885, 0.05002, 0.885, 0.07014, 0.9512, 0.0748, 0.885, 0.07014, 0.885, 0.1005, 0.9512, 0.0748, 0.885, 0.1005, 0.9512, 0.09328, 0.9512, 0.0748, 0.885, 0.1005, 0.885, 0.1233, 0.9512, 0.09328, 0.885, 0.1233, 0.885, 0.1251, 0.9512, 0.09328, 0.885, 0.1251, 0.9512, 0.09443, 0.9512, 0.09328, 0.885, 0.1251, 0.885, 0.105, 0.9512, 0.09443, 0.885, 0.105, 0.885, 0.07468, 0.9512, 0.09443, 0.885, 0.07468, 0.9512, 0.07594, 0.9512, 0.09443, 0.1384, 0.9242, 0.1261, 0.9193, 0.1769, 0.8502, 0.1261, 0.9193, 0.1713, 0.848, 0.1769, 0.8502, 0.159, 0.9335, 0.1862, 0.8544, 0.1261, 0.9193, 0.1261, 0.9193, 0.1862, 0.8544, 0.1713, 0.848, 0.1713, 0.9385, 0.1917, 0.8566, 0.159, 0.9335, 0.159, 0.9335, 0.1917, 0.8566, 0.1862, 0.8544, 0.1713, 0.9385, 0.1384, 0.9242, 0.1917, 0.8566, 0.1384, 0.9242, 0.1769, 0.8502, 0.1917, 0.8566, 0.1769, 0.8502, 0.1713, 0.848, 0.1917, 0.8566, 0.1917, 0.8566, 0.1713, 0.848, 0.1862, 0.8544, 0.159, 0.9335, 0.1261, 0.9193, 0.1713, 0.9385, 0.1261, 0.9193, 0.1384, 0.9242, 0.1713, 0.9385, 0.7974, 0.7708, 0.7974, 0.7299, 0.8843, 0.7723, 0.8843, 0.7458, 0.8843, 0.7723, 0.7974, 0.7299, 0.7974, 0.7299, 0.7974, 0.7176, 0.8843, 0.7458, 0.8843, 0.7378, 0.8843, 0.7458, 0.7974, 0.7176, 0.7974, 0.7176, 0.7974, 0.741, 0.8843, 0.7378, 0.8843, 0.753, 0.8843, 0.7378, 0.7974, 0.741, 0.7974, 0.741, 0.7974, 0.7866, 0.8843, 0.753, 0.8844, 0.7825, 0.8843, 0.753, 0.7974, 0.7866, 0.7974, 0.7866, 0.7974, 0.8275, 0.8844, 0.7825, 0.8844, 0.809, 0.8844, 0.7825, 0.7974, 0.8275, 0.7974, 0.8275, 0.7974, 0.8398, 0.8844, 0.809, 0.8843, 0.817, 0.8844, 0.809, 0.7974, 0.8398, 0.7974, 0.8398, 0.7974, 0.8163, 0.8843, 0.817, 0.8843, 0.8018, 0.8843, 0.817, 0.7974, 0.8163, 0.7974, 0.8163, 0.7974, 0.7708, 0.8843, 0.8018, 0.8843, 0.7723, 0.8843, 0.8018, 0.7974, 0.7708, 0.7954, 0.6018, 0.7954, 0.6456, 0.8824, 0.6142, 0.8824, 0.6425, 0.8824, 0.6142, 0.7954, 0.6456, 0.7954, 0.6456, 0.7954, 0.6874, 0.8824, 0.6425, 0.8824, 0.6696, 0.8824, 0.6425, 0.7954, 0.6874, 0.7954, 0.6874, 0.7954, 0.7027, 0.8824, 0.6696, 0.8824, 0.6795, 0.8824, 0.6696, 0.7954, 0.7027, 0.7954, 0.7027, 0.7954, 0.6825, 0.8824, 0.6795, 0.8824, 0.6665, 0.8824, 0.6795, 0.7954, 0.6825, 0.7954, 0.6825, 0.7954, 0.6388, 0.8824, 0.6665, 0.8824, 0.6381, 0.8824, 0.6665, 0.7954, 0.6388, 0.7954, 0.6388, 0.7954, 0.597, 0.8824, 0.6381, 0.8824, 0.611, 0.8824, 0.6381, 0.7954, 0.597, 0.7954, 0.597, 0.7954, 0.5817, 0.8824, 0.611, 0.8824, 0.6011, 0.8824, 0.611, 0.7954, 0.5817, 0.7954, 0.5817, 0.7954, 0.6018, 0.8824, 0.6011, 0.8824, 0.6142, 0.8824, 0.6011, 0.7954, 0.6018, 0.7973, 0.9068, 0.7973, 0.8666, 0.8848, 0.9092, 0.8848, 0.8831, 0.8848, 0.9092, 0.7973, 0.8666, 0.7973, 0.8666, 0.7973, 0.8566, 0.8848, 0.8831, 0.8848, 0.8766, 0.8848, 0.8831, 0.7973, 0.8566, 0.7973, 0.8566, 0.7973, 0.8825, 0.8848, 0.8766, 0.8848, 0.8934, 0.8848, 0.8766, 0.7973, 0.8825, 0.7973, 0.8825, 0.7973, 0.9293, 0.8848, 0.8934, 0.8848, 0.9237, 0.8848, 0.8934, 0.7973, 0.9293, 0.7973, 0.9293, 0.7973, 0.9695, 0.8848, 0.9237, 0.8848, 0.9497, 0.8848, 0.9237, 0.7973, 0.9695, 0.7973, 0.9695, 0.7973, 0.9795, 0.8848, 0.9497, 0.8848, 0.9563, 0.8848, 0.9497, 0.7973, 0.9795, 0.7973, 0.9795, 0.7973, 0.9536, 0.8848, 0.9563, 0.8848, 0.9395, 0.8848, 0.9563, 0.7973, 0.9536, 0.7973, 0.9536, 0.7973, 0.9068, 0.8848, 0.9395, 0.8848, 0.9092, 0.8848, 0.9395, 0.7973, 0.9068, 0.7972, 0.03589, 0.7972, 0.03299, 0.885, 0.0519, 0.885, 0.05002, 0.885, 0.0519, 0.7972, 0.03299, 0.7972, 0.03299, 0.7972, 0.06404, 0.885, 0.05002, 0.885, 0.07014, 0.885, 0.05002, 0.7972, 0.06404, 0.7972, 0.06404, 0.7972, 0.1109, 0.885, 0.07014, 0.885, 0.1005, 0.885, 0.07014, 0.7972, 0.1109, 0.7972, 0.1109, 0.7972, 0.146, 0.885, 0.1005, 0.885, 0.1233, 0.885, 0.1005, 0.7972, 0.146, 0.7972, 0.146, 0.7972, 0.1489, 0.885, 0.1233, 0.885, 0.1251, 0.885, 0.1233, 0.7972, 0.1489, 0.7972, 0.1489, 0.7972, 0.1179, 0.885, 0.1251, 0.885, 0.105, 0.885, 0.1251, 0.7972, 0.1179, 0.7972, 0.1179, 0.7972, 0.07105, 0.885, 0.105, 0.885, 0.07468, 0.885, 0.105, 0.7972, 0.07105, 0.7972, 0.07105, 0.7972, 0.03589, 0.885, 0.07468, 0.885, 0.0519, 0.885, 0.07468, 0.7972, 0.03589, 0.7974, 0.4229, 0.7974, 0.3947, 0.8843, 0.4007, 0.8843, 0.3824, 0.8843, 0.4007, 0.7974, 0.3947, 0.7974, 0.3947, 0.7974, 0.3474, 0.8843, 0.3824, 0.8843, 0.3517, 0.8843, 0.3824, 0.7974, 0.3474, 0.7974, 0.3474, 0.7974, 0.3088, 0.8843, 0.3517, 0.8843, 0.3267, 0.8843, 0.3517, 0.7974, 0.3088, 0.7974, 0.3088, 0.7974, 0.3015, 0.8843, 0.3267, 0.8843, 0.322, 0.8843, 0.3267, 0.7974, 0.3015, 0.7974, 0.3015, 0.7974, 0.3298, 0.8843, 0.322, 0.8843, 0.3403, 0.8843, 0.322, 0.7974, 0.3298, 0.7974, 0.3298, 0.7974, 0.377, 0.8843, 0.3403, 0.8843, 0.3709, 0.8843, 0.3403, 0.7974, 0.377, 0.7974, 0.377, 0.7974, 0.4156, 0.8843, 0.3709, 0.8843, 0.3959, 0.8843, 0.3709, 0.7974, 0.4156, 0.7974, 0.4156, 0.7974, 0.4229, 0.8843, 0.3959, 0.8843, 0.4007, 0.8843, 0.3959, 0.7974, 0.4229, 0.7974, 0.5614, 0.7974, 0.5348, 0.8843, 0.5402, 0.8843, 0.523, 0.8843, 0.5402, 0.7974, 0.5348, 0.7974, 0.5348, 0.7974, 0.4885, 0.8843, 0.523, 0.8843, 0.493, 0.8843, 0.523, 0.7974, 0.4885, 0.7974, 0.4885, 0.7974, 0.4496, 0.8843, 0.493, 0.8843, 0.4678, 0.8843, 0.493, 0.7974, 0.4496, 0.7974, 0.4496, 0.7974, 0.4409, 0.8843, 0.4678, 0.8843, 0.4621, 0.8843, 0.4678, 0.7974, 0.4409, 0.7974, 0.4409, 0.7974, 0.4675, 0.8843, 0.4621, 0.8844, 0.4794, 0.8843, 0.4621, 0.7974, 0.4675, 0.7974, 0.4675, 0.7974, 0.5138, 0.8844, 0.4794, 0.8844, 0.5094, 0.8844, 0.4794, 0.7974, 0.5138, 0.7974, 0.5138, 0.7974, 0.5527, 0.8844, 0.5094, 0.8843, 0.5346, 0.8844, 0.5094, 0.7974, 0.5527, 0.7974, 0.5527, 0.7974, 0.5614, 0.8843, 0.5346, 0.8843, 0.5402, 0.8843, 0.5346, 0.7974, 0.5614, 0.7974, 0.1655, 0.7974, 0.1924, 0.8845, 0.1845, 0.8845, 0.2019, 0.8845, 0.1845, 0.7974, 0.1924, 0.7974, 0.1924, 0.7974, 0.237, 0.8845, 0.2019, 0.8845, 0.2308, 0.8845, 0.2019, 0.7974, 0.237, 0.7974, 0.237, 0.7974, 0.2733, 0.8845, 0.2308, 0.8845, 0.2543, 0.8845, 0.2308, 0.7974, 0.2733, 0.7974, 0.2733, 0.7974, 0.28, 0.8845, 0.2543, 0.8845, 0.2587, 0.8845, 0.2543, 0.7974, 0.28, 0.7974, 0.28, 0.7974, 0.2531, 0.8845, 0.2587, 0.8845, 0.2413, 0.8845, 0.2587, 0.7974, 0.2531, 0.7974, 0.2531, 0.7974, 0.2085, 0.8845, 0.2413, 0.8845, 0.2123, 0.8845, 0.2413, 0.7974, 0.2085, 0.7974, 0.2085, 0.7974, 0.1722, 0.8845, 0.2123, 0.8845, 0.1888, 0.8845, 0.2123, 0.7974, 0.1722, 0.7974, 0.1722, 0.7974, 0.1655, 0.8845, 0.1888, 0.8845, 0.1845, 0.8845, 0.1888, 0.7974, 0.1655, 0.3262, 0.6207, 0.295, 0.6706, 0.3367, 0.7658, 0.295, 0.6706, 0.3086, 0.7721, 0.3367, 0.7658, 0.3312, 0.6219, 0.3013, 0.6721, 0.2846, 0.6183, 0.2846, 0.6183, 0.2732, 0.3681, 0.3312, 0.6219, 0.2732, 0.3681, 0.3351, 0.447, 0.3312, 0.6219, 0.2717, 0.2855, 0.3398, 0.397, 0.2732, 0.3681, 0.3398, 0.397, 0.3351, 0.447, 0.2732, 0.3681, 0.331, 0.3996, 0.3057, 0.01516, 0.2994, 0.2156, 0.3057, 0.01516, 0.2975, 0.1601, 0.2994, 0.2156, 0.2746, 0.383, 0.2838, 0.6184, 0.3249, 0.4564, 0.3249, 0.4564, 0.2838, 0.6184, 0.3262, 0.6207, 0.331, 0.3996, 0.2994, 0.2156, 0.2746, 0.383, 0.2994, 0.2156, 0.2707, 0.2138, 0.2746, 0.383])
me_fe_crystalm2_mp_gmdl.materials.append(mat_material_001)
me_fe_crystalm2_mp_gmdl.use_remesh_fix_poles = True
me_fe_crystalm2_mp_gmdl.use_remesh_preserve_attributes = False
me_fe_crystalm2_mp_gmdl.update()
arm_armature = bpy.data.armatures.new('Armature')  # bones are not reproduced

# ---- objects
ob_0_798516_l_41_0032_f_81_3046_u1 = bpy.data.objects.new('0,798516 L 41,0032 F 81,3046 U1', me_fe_crystalm2_mp_gmdl)
ob_armature = bpy.data.objects.new('Armature', arm_armature)

# ---- transforms, parenting, visibility, modifiers, constraints
ob_0_798516_l_41_0032_f_81_3046_u1.parent = ob_armature
ob_0_798516_l_41_0032_f_81_3046_u1.location = (0.0, 0.0, 0.0)
_vg = ob_0_798516_l_41_0032_f_81_3046_u1.vertex_groups.new(name='Bone')
_vg.add([0, 1, 2, 3, 4, 5, 6, 7, 8, 9, 10, 11, 12, 13, 14, 15, 16, 17, 18, 19, 20, 21, 22, 23, 24, 25, 26, 27, 28, 29, 30, 31, 32, 33, 34, 35, 36, 37, 38, 39, 40, 41, 42, 43, 44, 45, 46, 47, 48, 49, 50, 51, 52, 53, 54, 55, 56, 57, 58, 59, 60, 61, 62, 63, 64, 65, 66, 67, 68, 69, 70, 71, 72, 73, 74, 75, 76, 77, 78, 79, 80, 81, 82, 83, 84, 85, 86, 87, 88, 89, 90, 91, 92, 93, 94, 95, 96, 97, 98, 99, 100, 101, 102, 103, 104, 105, 106, 107, 108, 109, 110, 111, 112, 113, 114, 115, 116, 117, 118, 119, 120, 121, 122, 123, 124, 125, 126, 127, 128, 129, 130, 131, 132, 133, 134, 135, 136, 137, 138, 139, 140, 141, 142, 143, 144, 145, 146, 147, 148, 149, 150, 151, 152, 153, 154, 155, 156, 157, 158, 159, 160, 161, 162, 163, 164, 165, 166, 167, 168, 169, 170, 171, 172, 173, 174, 175, 176, 177, 178, 179, 180, 181, 182, 183, 184, 185, 186, 187, 188, 189, 190, 191, 192, 193, 194, 195, 196, 197, 198, 199, 200, 201, 202, 203, 204, 205, 206, 207, 208, 209, 210, 211, 212, 213, 214, 215, 216, 217, 218, 219, 220, 221, 222, 223, 224, 225, 226, 227, 228, 229, 230, 231, 232, 233, 234, 235, 236, 237, 238, 239, 240, 241, 242, 243, 244, 245, 246, 247, 248, 249, 250, 251, 252, 253, 254, 255, 256, 257, 258, 259, 260, 261, 262, 263, 264, 265, 266, 267, 268, 269, 270, 271, 272, 273, 274, 275, 276, 277, 278, 279, 280, 281, 282, 283, 284, 285, 286, 287, 288, 289, 290, 291, 292, 293, 294, 295, 296, 297, 298, 299, 300, 301, 302, 303, 304, 305, 306, 307, 308, 309, 310, 311, 312, 313, 314, 315, 316, 317, 318, 319, 320, 321, 322, 323, 324, 325, 326, 327, 328, 329, 330, 331, 332, 333, 334, 335, 336, 337, 338, 339, 340, 341, 342, 343, 344, 345, 346, 347, 348, 349, 350, 351, 352, 353], 1.0, 'REPLACE')
_m = ob_0_798516_l_41_0032_f_81_3046_u1.modifiers.new('Armature', 'ARMATURE')
_m.object = ob_armature
ob_armature.location = (0.0, 0.0, 0.0)

# ---- collection membership
col_collection.objects.link(ob_0_798516_l_41_0032_f_81_3046_u1)
col_collection.objects.link(ob_armature)

# ---- scene / render settings (as saved in the file)
scene.frame_start = 1; scene.frame_end = 250; scene.frame_set(30)
scene.render.engine = 'BLENDER_EEVEE_NEXT'
scene.cycles.sampling_pattern = 'TABULATED_SOBOL'
scene.cycles.use_light_tree = False
scene.view_settings.view_transform = 'Filmic'
bpy.context.view_layer.update()

# ---- added for rendering (the .blend has no active camera and no usable light): camera, sun
cam_auto = bpy.data.cameras.new('AutoCamera')
cam_auto.lens = 50.0
cam_auto.sensor_width = 36.0
cam_auto.clip_end = 1000.0
ob_auto_camera = bpy.data.objects.new('AutoCamera', cam_auto)
scene.collection.objects.link(ob_auto_camera)
ob_auto_camera.location = (5.56431, -8.50836, 4.1724)
ob_auto_camera.rotation_euler = (1.09748, -7.21219e-08, 0.694738)
scene.camera = ob_auto_camera
light_auto_sun = bpy.data.lights.new('AutoSun', 'SUN')
light_auto_sun.energy = 3.0
light_auto_sun.angle = 0.0523599
ob_auto_sun = bpy.data.objects.new('AutoSun', light_auto_sun)
scene.collection.objects.link(ob_auto_sun)
ob_auto_sun.rotation_euler = (0.872665, 0.174533, 0.523599)
bpy.context.view_layer.update()
